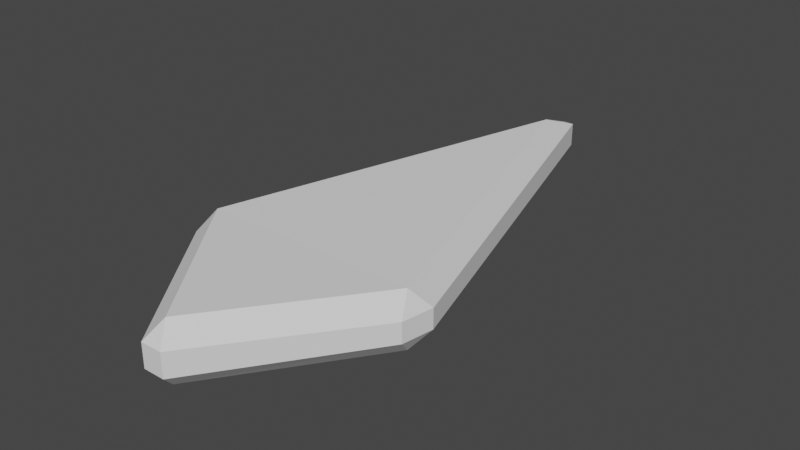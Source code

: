 # Source: Rune.blend  (saved by Blender 2.90.8; exported with 4.5.12 LTS)
import bpy
from mathutils import Matrix  # noqa: F401  (used for matrix-valued properties, if any)

bpy.ops.wm.read_factory_settings(use_empty=True)
scene = bpy.context.scene
scene.name = 'Scene'

# ---- collections
col_collection = bpy.data.collections.new('Collection'); scene.collection.children.link(col_collection)

# ---- world
world_world = bpy.data.worlds.new('World'); scene.world = world_world
world_world.use_nodes = True; world_world.node_tree.nodes.clear()
_N = world_world.node_tree.nodes; _L = world_world.node_tree.links
n0 = _N.new('ShaderNodeOutputWorld'); n0.name = 'World Output'; n0.location = (300, 300)
n1 = _N.new('ShaderNodeBackground'); n1.name = 'Background'; n1.location = (10, 300)
n1.inputs[0].default_value = (0.05088, 0.05088, 0.05088, 1.0)
_L.new(n1.outputs[0], n0.inputs[0])
n0.is_active_output = True
world_world.color = (0.05088, 0.05088, 0.05088)
world_world.use_sun_shadow = False
world_world.sun_shadow_jitter_overblur = 0.0

# ---- meshes
me_circle_001 = bpy.data.meshes.new('Circle.001')
me_circle_001.from_pydata([(0.008492, 0.9717, 0.02965), (-2.906e-06, 0.8975, 0.0005473), (-0.008493, 0.9717, 0.02965), (0.01735, 0.04844, 0.02981), (-0.0175, 0.04841, 0.02982), (-9.843e-05, 0.07457, 0.0006525), (0.1992, 0.3372, 0.03303), (0.1903, 0.2852, 0.03288), (0.1752, 0.3145, 0.003109), (-0.1995, 0.3364, 0.03305), (-0.1755, 0.3138, 0.003123), (-0.1905, 0.2844, 0.03289), (0.008492, 0.9717, 0.06876), (-0.008492, 0.9717, 0.06876), (-1.483e-06, 0.8975, 0.09787), (0.01735, 0.04844, 0.06861), (-9.7e-05, 0.07456, 0.09777), (-0.0175, 0.04841, 0.06861), (0.1992, 0.3372, 0.06538), (0.1752, 0.3145, 0.09531), (0.1903, 0.2852, 0.06554), (-0.1995, 0.3364, 0.0654), (-0.1905, 0.2844, 0.06555), (-0.1755, 0.3138, 0.09532)], [], [(9, 21, 13, 2), (3, 7, 20, 15), (1, 8, 5, 10), (14, 23, 16, 19), (4, 17, 22, 11), (0, 1, 2), (3, 4, 5), (6, 7, 8), (9, 10, 11), (12, 13, 14), (15, 16, 17), (18, 19, 20), (21, 22, 23), (8, 1, 0, 6), (1, 10, 9, 2), (7, 3, 5, 8), (10, 5, 4, 11), (18, 12, 14, 19), (13, 21, 23, 14), (19, 16, 15, 20), (22, 17, 16, 23), (2, 13, 12, 0), (21, 9, 11, 22), (20, 7, 6, 18), (3, 15, 17, 4), (0, 12, 18, 6)])
_uv = me_circle_001.uv_layers.new(name='UVMap')
_uv.uv.foreach_set('vector', [0.0, 0.0, 0.0, 0.0, 0.0, 0.0, 0.0, 0.0, 0.0, 0.0, 0.0, 0.0, 0.0, 0.0, 0.0, 0.0, 0.0, 0.0, 0.0, 0.0, 0.0, 0.0, 0.0, 0.0, 0.0, 0.0, 0.0, 0.0, 0.0, 0.0, 0.0, 0.0, 0.0, 0.0, 0.0, 0.0, 0.0, 0.0, 0.0, 0.0, 0.0, 0.0, 0.0, 0.0, 0.0, 0.0, 0.0, 0.0, 0.0, 0.0, 0.0, 0.0, 0.0, 0.0, 0.0, 0.0, 0.0, 0.0, 0.0, 0.0, 0.0, 0.0, 0.0, 0.0, 0.0, 0.0, 0.0, 0.0, 0.0, 0.0, 0.0, 0.0, 0.0, 0.0, 0.0, 0.0, 0.0, 0.0, 0.0, 0.0, 0.0, 0.0, 0.0, 0.0, 0.0, 0.0, 0.0, 0.0, 0.0, 0.0, 0.0, 0.0, 0.0, 0.0, 0.0, 0.0, 0.0, 0.0, 0.0, 0.0, 0.0, 0.0, 0.0, 0.0, 0.0, 0.0, 0.0, 0.0, 0.0, 0.0, 0.0, 0.0, 0.0, 0.0, 0.0, 0.0, 0.0, 0.0, 0.0, 0.0, 0.0, 0.0, 0.0, 0.0, 0.0, 0.0, 0.0, 0.0, 0.0, 0.0, 0.0, 0.0, 0.0, 0.0, 0.0, 0.0, 0.0, 0.0, 0.0, 0.0, 0.0, 0.0, 0.0, 0.0, 0.0, 0.0, 0.0, 0.0, 0.0, 0.0, 0.0, 0.0, 0.0, 0.0, 0.0, 0.0, 0.0, 0.0, 0.0, 0.0, 0.0, 0.0, 0.0, 0.0, 0.0, 0.0, 0.0, 0.0, 0.0, 0.0, 0.0, 0.0, 0.0, 0.0, 0.0, 0.0, 0.0, 0.0, 0.0, 0.0, 0.0, 0.0, 0.0, 0.0, 0.0, 0.0, 0.0, 0.0, 0.0, 0.0, 0.0, 0.0])
me_circle_001.use_remesh_fix_poles = True
me_circle_001.use_remesh_preserve_attributes = False
me_circle_001.use_mirror_vertex_groups = False
me_circle_001.update()

# ---- objects
ob_rune = bpy.data.objects.new('Rune', me_circle_001)

# ---- transforms, parenting, visibility, modifiers, constraints
ob_rune.location = (0.0, 0.0, 0.0)
ob_rune.lineart.crease_threshold = 0.0
_m = ob_rune.modifiers.new('Triangulate', 'TRIANGULATE')

# ---- collection membership
col_collection.objects.link(ob_rune)

# ---- scene / render settings (as saved in the file)
scene.frame_start = 1; scene.frame_end = 250; scene.frame_set(91)
scene.render.engine = 'BLENDER_EEVEE_NEXT'
scene.cycles.use_denoising = False
scene.cycles.samples = 128
scene.cycles.sampling_pattern = 'TABULATED_SOBOL'
scene.cycles.use_adaptive_sampling = False
scene.cycles.use_light_tree = False
scene.view_settings.view_transform = 'Filmic'
bpy.context.view_layer.update()

# ---- added for rendering (the .blend has no active camera and no usable light): camera, sun
cam_auto = bpy.data.cameras.new('AutoCamera')
cam_auto.lens = 50.0
cam_auto.sensor_width = 36.0
cam_auto.clip_end = 1000.0
ob_auto_camera = bpy.data.objects.new('AutoCamera', cam_auto)
scene.collection.objects.link(ob_auto_camera)
ob_auto_camera.location = (0.934743, -0.61178, 0.797113)
ob_auto_camera.rotation_euler = (1.09748, -7.21219e-08, 0.694738)
scene.camera = ob_auto_camera
light_auto_sun = bpy.data.lights.new('AutoSun', 'SUN')
light_auto_sun.energy = 3.0
light_auto_sun.angle = 0.0523599
ob_auto_sun = bpy.data.objects.new('AutoSun', light_auto_sun)
scene.collection.objects.link(ob_auto_sun)
ob_auto_sun.rotation_euler = (0.872665, 0.174533, 0.523599)
bpy.context.view_layer.update()
